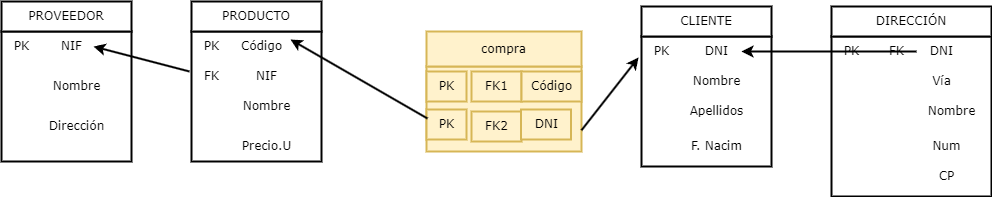

The diagram above was exported from draw.io. Its source (the exported page's mxGraphModel, read from the mxfile embedded in the PNG):
<mxGraphModel dx="1096" dy="828" grid="1" gridSize="10" guides="1" tooltips="1" connect="1" arrows="1" fold="1" page="1" pageScale="1" pageWidth="1169" pageHeight="827" math="0" shadow="0">
  <root>
    <mxCell id="0" />
    <mxCell id="1" parent="0" />
    <mxCell id="K8NTF6UBkgF-3s9o2mzJ-1" value="" style="whiteSpace=wrap;html=1;aspect=fixed;strokeWidth=2;fontFamily=Verdana;" parent="1" vertex="1">
      <mxGeometry x="40" y="80" width="130" height="130" as="geometry" />
    </mxCell>
    <mxCell id="K8NTF6UBkgF-3s9o2mzJ-2" value="PROVEEDOR" style="rounded=0;whiteSpace=wrap;html=1;strokeWidth=2;fontFamily=Verdana;" parent="1" vertex="1">
      <mxGeometry x="40" y="50" width="130" height="30" as="geometry" />
    </mxCell>
    <mxCell id="K8NTF6UBkgF-3s9o2mzJ-3" value="PK" style="text;html=1;align=center;verticalAlign=middle;resizable=0;points=[];autosize=1;strokeColor=none;fillColor=none;strokeWidth=2;fontFamily=Verdana;" parent="1" vertex="1">
      <mxGeometry x="40" y="80" width="40" height="30" as="geometry" />
    </mxCell>
    <mxCell id="K8NTF6UBkgF-3s9o2mzJ-4" value="NIF" style="text;html=1;align=center;verticalAlign=middle;resizable=0;points=[];autosize=1;strokeColor=none;fillColor=none;strokeWidth=2;fontFamily=Verdana;" parent="1" vertex="1">
      <mxGeometry x="90" y="80" width="40" height="30" as="geometry" />
    </mxCell>
    <mxCell id="K8NTF6UBkgF-3s9o2mzJ-5" value="Nombre" style="text;html=1;align=center;verticalAlign=middle;resizable=0;points=[];autosize=1;strokeColor=none;fillColor=none;strokeWidth=2;fontFamily=Verdana;" parent="1" vertex="1">
      <mxGeometry x="80" y="120" width="70" height="30" as="geometry" />
    </mxCell>
    <mxCell id="K8NTF6UBkgF-3s9o2mzJ-6" value="Dirección" style="text;html=1;align=center;verticalAlign=middle;resizable=0;points=[];autosize=1;strokeColor=none;fillColor=none;strokeWidth=2;fontFamily=Verdana;" parent="1" vertex="1">
      <mxGeometry x="75" y="160" width="80" height="30" as="geometry" />
    </mxCell>
    <mxCell id="K8NTF6UBkgF-3s9o2mzJ-7" value="" style="whiteSpace=wrap;html=1;aspect=fixed;strokeWidth=2;fontFamily=Verdana;" parent="1" vertex="1">
      <mxGeometry x="230" y="80" width="130" height="130" as="geometry" />
    </mxCell>
    <mxCell id="K8NTF6UBkgF-3s9o2mzJ-8" value="PRODUCTO" style="rounded=0;whiteSpace=wrap;html=1;strokeWidth=2;fontFamily=Verdana;" parent="1" vertex="1">
      <mxGeometry x="230" y="50" width="130" height="30" as="geometry" />
    </mxCell>
    <mxCell id="K8NTF6UBkgF-3s9o2mzJ-9" value="PK" style="text;html=1;align=center;verticalAlign=middle;resizable=0;points=[];autosize=1;strokeColor=none;fillColor=none;strokeWidth=2;fontFamily=Verdana;" parent="1" vertex="1">
      <mxGeometry x="230" y="80" width="40" height="30" as="geometry" />
    </mxCell>
    <mxCell id="K8NTF6UBkgF-3s9o2mzJ-10" value="Código" style="text;html=1;align=center;verticalAlign=middle;resizable=0;points=[];autosize=1;strokeColor=none;fillColor=none;strokeWidth=2;fontFamily=Verdana;" parent="1" vertex="1">
      <mxGeometry x="270" y="80" width="60" height="30" as="geometry" />
    </mxCell>
    <mxCell id="K8NTF6UBkgF-3s9o2mzJ-11" value="NIF" style="text;html=1;align=center;verticalAlign=middle;resizable=0;points=[];autosize=1;strokeColor=none;fillColor=none;strokeWidth=2;fontFamily=Verdana;" parent="1" vertex="1">
      <mxGeometry x="285" y="110" width="40" height="30" as="geometry" />
    </mxCell>
    <mxCell id="K8NTF6UBkgF-3s9o2mzJ-12" value="Nombre" style="text;html=1;align=center;verticalAlign=middle;resizable=0;points=[];autosize=1;strokeColor=none;fillColor=none;strokeWidth=2;fontFamily=Verdana;" parent="1" vertex="1">
      <mxGeometry x="270" y="140" width="70" height="30" as="geometry" />
    </mxCell>
    <mxCell id="K8NTF6UBkgF-3s9o2mzJ-13" value="FK" style="text;html=1;align=center;verticalAlign=middle;resizable=0;points=[];autosize=1;strokeColor=none;fillColor=none;strokeWidth=2;fontFamily=Verdana;" parent="1" vertex="1">
      <mxGeometry x="230" y="110" width="40" height="30" as="geometry" />
    </mxCell>
    <mxCell id="K8NTF6UBkgF-3s9o2mzJ-14" value="Precio.U" style="text;html=1;align=center;verticalAlign=middle;resizable=0;points=[];autosize=1;strokeColor=none;fillColor=none;strokeWidth=2;fontFamily=Verdana;" parent="1" vertex="1">
      <mxGeometry x="270" y="180" width="70" height="30" as="geometry" />
    </mxCell>
    <mxCell id="K8NTF6UBkgF-3s9o2mzJ-15" value="" style="rounded=0;whiteSpace=wrap;html=1;fillColor=#fff2cc;strokeColor=#d6b656;strokeWidth=2;fontFamily=Verdana;" parent="1" vertex="1">
      <mxGeometry x="465" y="115" width="155" height="85" as="geometry" />
    </mxCell>
    <mxCell id="K8NTF6UBkgF-3s9o2mzJ-22" value="compra" style="rounded=0;whiteSpace=wrap;html=1;fillColor=#fff2cc;strokeColor=#d6b656;strokeWidth=2;fontFamily=Verdana;" parent="1" vertex="1">
      <mxGeometry x="465" y="80" width="155" height="35" as="geometry" />
    </mxCell>
    <mxCell id="K8NTF6UBkgF-3s9o2mzJ-23" value="PK" style="text;html=1;align=center;verticalAlign=middle;resizable=0;points=[];autosize=1;strokeColor=#d6b656;fillColor=#fff2cc;strokeWidth=2;fontFamily=Verdana;" parent="1" vertex="1">
      <mxGeometry x="465" y="120" width="40" height="30" as="geometry" />
    </mxCell>
    <mxCell id="K8NTF6UBkgF-3s9o2mzJ-24" value="&lt;div&gt;FK1&lt;/div&gt;" style="text;html=1;align=center;verticalAlign=middle;resizable=0;points=[];autosize=1;strokeColor=#d6b656;fillColor=#fff2cc;strokeWidth=2;fontFamily=Verdana;" parent="1" vertex="1">
      <mxGeometry x="510" y="120" width="50" height="30" as="geometry" />
    </mxCell>
    <mxCell id="K8NTF6UBkgF-3s9o2mzJ-25" value="Código" style="text;html=1;align=center;verticalAlign=middle;resizable=0;points=[];autosize=1;strokeColor=#d6b656;fillColor=#fff2cc;strokeWidth=2;fontFamily=Verdana;" parent="1" vertex="1">
      <mxGeometry x="560" y="120" width="60" height="30" as="geometry" />
    </mxCell>
    <mxCell id="K8NTF6UBkgF-3s9o2mzJ-26" value="PK" style="text;html=1;align=center;verticalAlign=middle;resizable=0;points=[];autosize=1;strokeColor=#d6b656;fillColor=#fff2cc;strokeWidth=2;fontFamily=Verdana;" parent="1" vertex="1">
      <mxGeometry x="465" y="158" width="40" height="30" as="geometry" />
    </mxCell>
    <mxCell id="K8NTF6UBkgF-3s9o2mzJ-27" value="FK2" style="text;html=1;align=center;verticalAlign=middle;resizable=0;points=[];autosize=1;strokeColor=#d6b656;fillColor=#fff2cc;strokeWidth=2;fontFamily=Verdana;" parent="1" vertex="1">
      <mxGeometry x="510" y="160" width="50" height="30" as="geometry" />
    </mxCell>
    <mxCell id="K8NTF6UBkgF-3s9o2mzJ-28" value="DNI" style="text;html=1;align=center;verticalAlign=middle;resizable=0;points=[];autosize=1;strokeColor=#d6b656;fillColor=#fff2cc;strokeWidth=2;fontFamily=Verdana;" parent="1" vertex="1">
      <mxGeometry x="559.5" y="158" width="50" height="30" as="geometry" />
    </mxCell>
    <mxCell id="K8NTF6UBkgF-3s9o2mzJ-32" value="" style="whiteSpace=wrap;html=1;aspect=fixed;strokeWidth=2;fontFamily=Verdana;" parent="1" vertex="1">
      <mxGeometry x="680" y="85" width="130" height="130" as="geometry" />
    </mxCell>
    <mxCell id="K8NTF6UBkgF-3s9o2mzJ-33" value="CLIENTE" style="rounded=0;whiteSpace=wrap;html=1;strokeWidth=2;fontFamily=Verdana;" parent="1" vertex="1">
      <mxGeometry x="680" y="55" width="130" height="30" as="geometry" />
    </mxCell>
    <mxCell id="K8NTF6UBkgF-3s9o2mzJ-34" value="PK" style="text;html=1;align=center;verticalAlign=middle;resizable=0;points=[];autosize=1;strokeColor=none;fillColor=none;strokeWidth=2;fontFamily=Verdana;" parent="1" vertex="1">
      <mxGeometry x="680" y="85" width="40" height="30" as="geometry" />
    </mxCell>
    <mxCell id="K8NTF6UBkgF-3s9o2mzJ-35" value="DNI" style="text;html=1;align=center;verticalAlign=middle;resizable=0;points=[];autosize=1;strokeColor=none;fillColor=none;strokeWidth=2;fontFamily=Verdana;" parent="1" vertex="1">
      <mxGeometry x="730" y="85" width="50" height="30" as="geometry" />
    </mxCell>
    <mxCell id="K8NTF6UBkgF-3s9o2mzJ-36" value="Nombre" style="text;html=1;align=center;verticalAlign=middle;resizable=0;points=[];autosize=1;strokeColor=none;fillColor=none;strokeWidth=2;fontFamily=Verdana;" parent="1" vertex="1">
      <mxGeometry x="720" y="115" width="70" height="30" as="geometry" />
    </mxCell>
    <mxCell id="K8NTF6UBkgF-3s9o2mzJ-37" value="Apellidos" style="text;html=1;align=center;verticalAlign=middle;resizable=0;points=[];autosize=1;strokeColor=none;fillColor=none;strokeWidth=2;fontFamily=Verdana;" parent="1" vertex="1">
      <mxGeometry x="715" y="145" width="80" height="30" as="geometry" />
    </mxCell>
    <mxCell id="K8NTF6UBkgF-3s9o2mzJ-39" value="&lt;div&gt;F. Nacim&lt;/div&gt;" style="text;html=1;align=center;verticalAlign=middle;resizable=0;points=[];autosize=1;strokeColor=none;fillColor=none;strokeWidth=2;fontFamily=Verdana;" parent="1" vertex="1">
      <mxGeometry x="720" y="180" width="70" height="30" as="geometry" />
    </mxCell>
    <mxCell id="K8NTF6UBkgF-3s9o2mzJ-41" value="" style="whiteSpace=wrap;html=1;aspect=fixed;strokeWidth=2;fontFamily=Verdana;" parent="1" vertex="1">
      <mxGeometry x="870" y="85" width="160" height="160" as="geometry" />
    </mxCell>
    <mxCell id="K8NTF6UBkgF-3s9o2mzJ-42" value="DIRECCIÓN" style="rounded=0;whiteSpace=wrap;html=1;strokeWidth=2;fontFamily=Verdana;" parent="1" vertex="1">
      <mxGeometry x="870" y="55" width="160" height="30" as="geometry" />
    </mxCell>
    <mxCell id="K8NTF6UBkgF-3s9o2mzJ-43" value="PK" style="text;html=1;align=center;verticalAlign=middle;resizable=0;points=[];autosize=1;strokeColor=none;fillColor=none;strokeWidth=2;fontFamily=Verdana;" parent="1" vertex="1">
      <mxGeometry x="870" y="85" width="40" height="30" as="geometry" />
    </mxCell>
    <mxCell id="K8NTF6UBkgF-3s9o2mzJ-44" value="DNI" style="text;html=1;align=center;verticalAlign=middle;resizable=0;points=[];autosize=1;strokeColor=none;fillColor=none;strokeWidth=2;fontFamily=Verdana;" parent="1" vertex="1">
      <mxGeometry x="955" y="85" width="50" height="30" as="geometry" />
    </mxCell>
    <mxCell id="K8NTF6UBkgF-3s9o2mzJ-45" value="Vía" style="text;html=1;align=center;verticalAlign=middle;resizable=0;points=[];autosize=1;strokeColor=none;fillColor=none;strokeWidth=2;fontFamily=Verdana;" parent="1" vertex="1">
      <mxGeometry x="960" y="115" width="40" height="30" as="geometry" />
    </mxCell>
    <mxCell id="K8NTF6UBkgF-3s9o2mzJ-46" value="Nombre" style="text;html=1;align=center;verticalAlign=middle;resizable=0;points=[];autosize=1;strokeColor=none;fillColor=none;strokeWidth=2;fontFamily=Verdana;" parent="1" vertex="1">
      <mxGeometry x="955" y="145" width="70" height="30" as="geometry" />
    </mxCell>
    <mxCell id="K8NTF6UBkgF-3s9o2mzJ-47" value="Num" style="text;html=1;align=center;verticalAlign=middle;resizable=0;points=[];autosize=1;strokeColor=none;fillColor=none;strokeWidth=2;fontFamily=Verdana;" parent="1" vertex="1">
      <mxGeometry x="960" y="180" width="50" height="30" as="geometry" />
    </mxCell>
    <mxCell id="K8NTF6UBkgF-3s9o2mzJ-48" value="FK" style="text;html=1;align=center;verticalAlign=middle;resizable=0;points=[];autosize=1;strokeColor=none;fillColor=none;strokeWidth=2;fontFamily=Verdana;" parent="1" vertex="1">
      <mxGeometry x="915" y="85" width="40" height="30" as="geometry" />
    </mxCell>
    <mxCell id="K8NTF6UBkgF-3s9o2mzJ-50" value="CP" style="text;html=1;align=center;verticalAlign=middle;resizable=0;points=[];autosize=1;strokeColor=none;fillColor=none;strokeWidth=2;fontFamily=Verdana;" parent="1" vertex="1">
      <mxGeometry x="965" y="210" width="40" height="30" as="geometry" />
    </mxCell>
    <mxCell id="kNiQKzQHE9U8f29tb2P9-2" value="" style="endArrow=classic;html=1;rounded=0;exitX=1;exitY=0.75;exitDx=0;exitDy=0;entryX=-0.075;entryY=0.7;entryDx=0;entryDy=0;entryPerimeter=0;strokeWidth=2;fontFamily=Verdana;" parent="1" source="K8NTF6UBkgF-3s9o2mzJ-15" target="K8NTF6UBkgF-3s9o2mzJ-34" edge="1">
      <mxGeometry width="50" height="50" relative="1" as="geometry">
        <mxPoint x="560" y="420" as="sourcePoint" />
        <mxPoint x="610" y="370" as="targetPoint" />
      </mxGeometry>
    </mxCell>
    <mxCell id="kNiQKzQHE9U8f29tb2P9-3" value="" style="endArrow=classic;html=1;rounded=0;strokeWidth=2;fontFamily=Verdana;" parent="1" source="K8NTF6UBkgF-3s9o2mzJ-44" target="K8NTF6UBkgF-3s9o2mzJ-35" edge="1">
      <mxGeometry width="50" height="50" relative="1" as="geometry">
        <mxPoint x="560" y="420" as="sourcePoint" />
        <mxPoint x="610" y="370" as="targetPoint" />
      </mxGeometry>
    </mxCell>
    <mxCell id="kNiQKzQHE9U8f29tb2P9-4" value="" style="endArrow=classic;html=1;rounded=0;exitX=0.025;exitY=0.3;exitDx=0;exitDy=0;exitPerimeter=0;entryX=0.983;entryY=0.267;entryDx=0;entryDy=0;entryPerimeter=0;strokeWidth=2;fontFamily=Verdana;" parent="1" source="K8NTF6UBkgF-3s9o2mzJ-26" target="K8NTF6UBkgF-3s9o2mzJ-10" edge="1">
      <mxGeometry width="50" height="50" relative="1" as="geometry">
        <mxPoint x="560" y="420" as="sourcePoint" />
        <mxPoint x="610" y="370" as="targetPoint" />
      </mxGeometry>
    </mxCell>
    <mxCell id="kNiQKzQHE9U8f29tb2P9-5" value="" style="endArrow=classic;html=1;rounded=0;exitX=-0.05;exitY=0.333;exitDx=0;exitDy=0;exitPerimeter=0;entryX=1.05;entryY=0.5;entryDx=0;entryDy=0;entryPerimeter=0;strokeWidth=2;fontFamily=Verdana;" parent="1" source="K8NTF6UBkgF-3s9o2mzJ-13" target="K8NTF6UBkgF-3s9o2mzJ-4" edge="1">
      <mxGeometry width="50" height="50" relative="1" as="geometry">
        <mxPoint x="560" y="420" as="sourcePoint" />
        <mxPoint x="610" y="370" as="targetPoint" />
      </mxGeometry>
    </mxCell>
  </root>
</mxGraphModel>